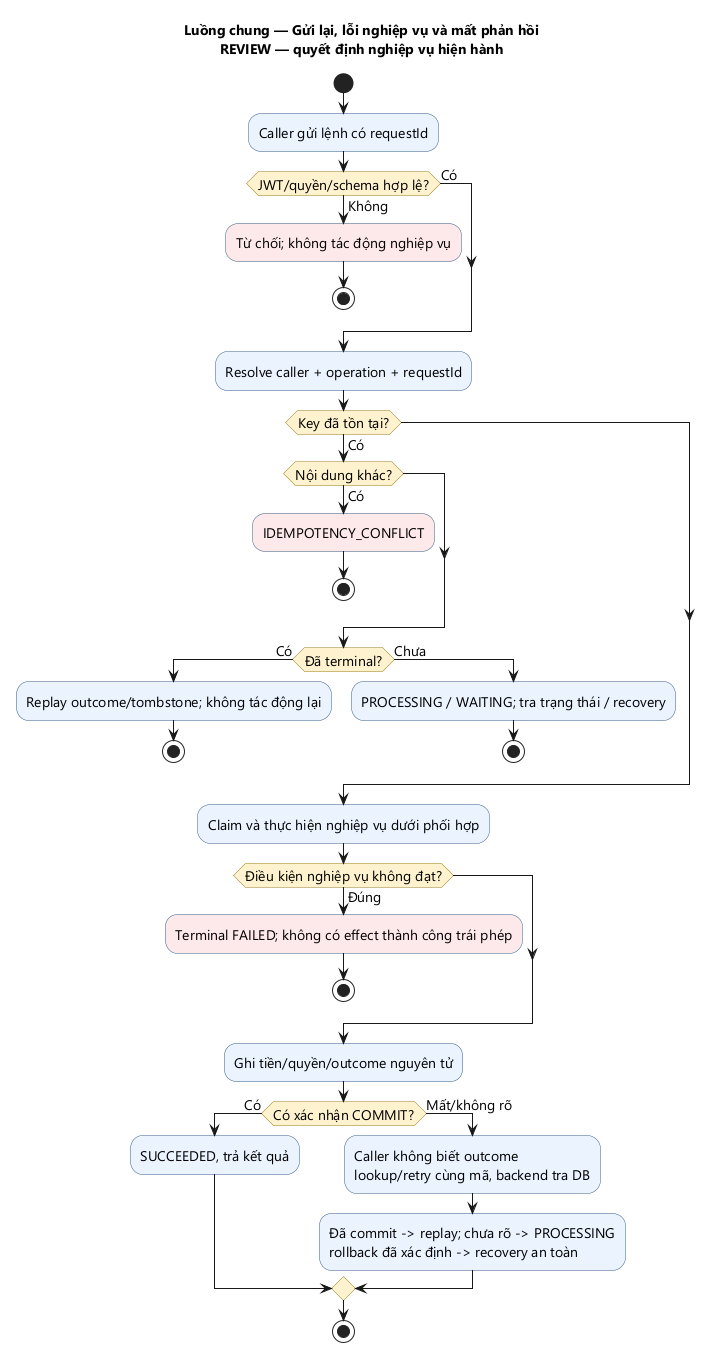

The diagram above was rendered by PlantUML. Its source (embedded in the PNG):
@startuml
title
Luồng chung — Gửi lại, lỗi nghiệp vụ và mất phản hồi
REVIEW — quyết định nghiệp vụ hiện hành
endtitle
skinparam defaultFontName Segoe UI
skinparam defaultFontSize 14
skinparam shadowing false
skinparam activity {
 BackgroundColor #EAF2FF
 BackgroundColor<<FDE8E8>> #FDE8E8
 BorderColor #355C8A
 DiamondBackgroundColor #FFF3CE
 DiamondBorderColor #997B20
}
start
:Caller gửi lệnh có requestId;
if (JWT/quyền/schema hợp lệ?) then (Có)
else (Không)
 :Từ chối; không tác động nghiệp vụ; <<FDE8E8>>
 stop
endif
:Resolve caller + operation + requestId;
if (Key đã tồn tại?) then (Có)
 if (Nội dung khác?) then (Có)
  :IDEMPOTENCY_CONFLICT; <<FDE8E8>>
  stop
 endif
 if (Đã terminal?) then (Có)
  :Replay outcome/tombstone; không tác động lại;
  stop
 else (Chưa)
  :PROCESSING / WAITING; tra trạng thái / recovery;
  stop
 endif
endif
:Claim và thực hiện nghiệp vụ dưới phối hợp;
if (Điều kiện nghiệp vụ không đạt?) then (Đúng)
 :Terminal FAILED; không có effect thành công trái phép; <<FDE8E8>>
 stop
endif
:Ghi tiền/quyền/outcome nguyên tử;
if (Có xác nhận COMMIT?) then (Có)
 :SUCCEEDED, trả kết quả;
else (Mất/không rõ)
 :Caller không biết outcome\nlookup/retry cùng mã, backend tra DB;
 :Đã commit -> replay; chưa rõ -> PROCESSING\nrollback đã xác định -> recovery an toàn;
endif
stop
@enduml